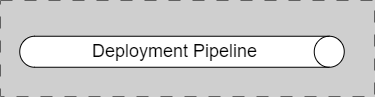

The diagram above was exported from draw.io. Its source (the exported page's mxGraphModel, read from the mxfile embedded in the PNG):
<mxGraphModel dx="2875" dy="-6498" grid="1" gridSize="10" guides="1" tooltips="1" connect="1" arrows="1" fold="1" page="1" pageScale="1" pageWidth="1654" pageHeight="1169" background="#CFCFCF" math="0" shadow="0">
  <root>
    <mxCell id="0" />
    <mxCell id="1" parent="0" />
    <mxCell id="18JgyOpGU5qwYEsZSzEG-1" value="" style="shape=cylinder3;whiteSpace=wrap;html=1;boundedLbl=1;backgroundOutline=1;size=15;rotation=90;" parent="1" vertex="1">
      <mxGeometry x="-1488" y="6903" width="31" height="324.5" as="geometry" />
    </mxCell>
    <mxCell id="18JgyOpGU5qwYEsZSzEG-2" value="&lt;font style=&quot;font-size: 18px;&quot;&gt;Deployment Pipeline&lt;br&gt;&lt;/font&gt;" style="text;html=1;strokeColor=none;fillColor=none;align=center;verticalAlign=middle;whiteSpace=wrap;rounded=0;" parent="1" vertex="1">
      <mxGeometry x="-1580" y="7054.37" width="201" height="21.75" as="geometry" />
    </mxCell>
    <mxCell id="ioMu6qniBXQOh6R236Ua-1" value="" style="group;strokeColor=#616161;dashed=1;dashPattern=12 12;" parent="1" vertex="1" connectable="0">
      <mxGeometry x="-1654" y="7014" width="374" height="96" as="geometry" />
    </mxCell>
  </root>
</mxGraphModel>